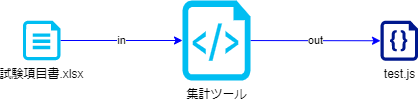

The diagram above was exported from draw.io. Its source (the exported page's mxGraphModel, read from the mxfile embedded in the PNG):
<mxGraphModel dx="235" dy="611" grid="1" gridSize="10" guides="1" tooltips="1" connect="1" arrows="1" fold="1" page="1" pageScale="1" pageWidth="827" pageHeight="1169" math="0" shadow="0">
  <root>
    <mxCell id="0" />
    <mxCell id="1" parent="0" />
    <mxCell id="8" value="in" style="edgeStyle=none;html=1;entryX=0;entryY=0.5;entryDx=0;entryDy=0;entryPerimeter=0;strokeColor=#0000FF;" edge="1" parent="1" source="2" target="4">
      <mxGeometry relative="1" as="geometry" />
    </mxCell>
    <mxCell id="2" value="試験項目書.xlsx" style="verticalLabelPosition=bottom;html=1;verticalAlign=top;align=center;strokeColor=none;fillColor=#00BEF2;shape=mxgraph.azure.cloud_services_configuration_file;pointerEvents=1;" parent="1" vertex="1">
      <mxGeometry x="82.5" y="100.25999999999999" width="37.5" height="39.47" as="geometry" />
    </mxCell>
    <mxCell id="9" value="out" style="edgeStyle=none;html=1;entryX=0;entryY=0.5;entryDx=0;entryDy=0;entryPerimeter=0;strokeColor=#0000FF;" edge="1" parent="1" source="4" target="5">
      <mxGeometry relative="1" as="geometry" />
    </mxCell>
    <mxCell id="4" value="集計ツール" style="verticalLabelPosition=bottom;html=1;verticalAlign=top;align=center;strokeColor=none;fillColor=#00BEF2;shape=mxgraph.azure.script_file;pointerEvents=1;" parent="1" vertex="1">
      <mxGeometry x="242" y="80" width="68" height="80" as="geometry" />
    </mxCell>
    <mxCell id="5" value="test.js" style="sketch=0;aspect=fixed;pointerEvents=1;shadow=0;dashed=0;html=1;strokeColor=none;labelPosition=center;verticalLabelPosition=bottom;verticalAlign=top;align=center;fillColor=#00188D;shape=mxgraph.azure.code_file" parent="1" vertex="1">
      <mxGeometry x="440" y="100.25999999999999" width="37.6" height="40" as="geometry" />
    </mxCell>
  </root>
</mxGraphModel>